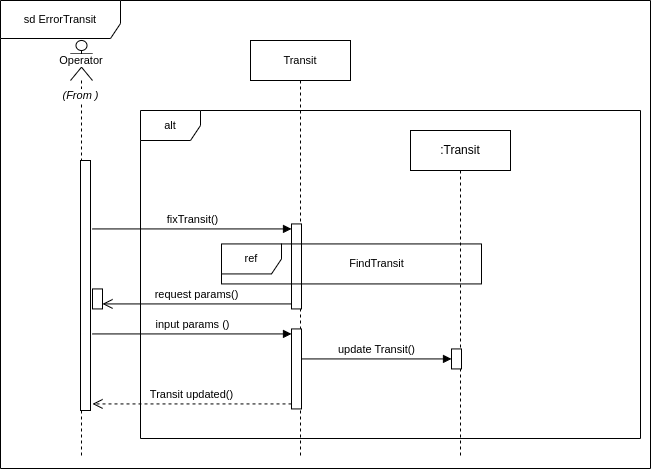

The diagram above was exported from draw.io. Its source (the exported page's mxGraphModel, read from the mxfile embedded in the PNG):
<mxGraphModel dx="53" dy="-1862" grid="1" gridSize="10" guides="1" tooltips="1" connect="1" arrows="1" fold="1" page="1" pageScale="1" pageWidth="827" pageHeight="1169" math="0" shadow="0">
  <root>
    <mxCell id="0" />
    <mxCell id="1" parent="0" />
    <mxCell id="tj33Q-V2nar3J7gvhN19-1" value="" style="group;movable=0;resizable=0;rotatable=0;deletable=0;editable=0;locked=1;connectable=0;" connectable="0" vertex="1" parent="1">
      <mxGeometry x="890" y="2702" width="650" height="468" as="geometry" />
    </mxCell>
    <mxCell id="tj33Q-V2nar3J7gvhN19-2" value="sd ErrorTransit" style="shape=umlFrame;whiteSpace=wrap;html=1;pointerEvents=0;fontFamily=Helvetica;fontSize=11;fontColor=default;labelBackgroundColor=default;width=120;height=38;movable=0;resizable=0;rotatable=0;deletable=0;editable=0;locked=1;connectable=0;" vertex="1" parent="tj33Q-V2nar3J7gvhN19-1">
      <mxGeometry width="650" height="468" as="geometry" />
    </mxCell>
    <mxCell id="tj33Q-V2nar3J7gvhN19-3" value="Operator" style="shape=umlLifeline;perimeter=lifelinePerimeter;whiteSpace=wrap;html=1;container=1;dropTarget=0;collapsible=0;recursiveResize=0;outlineConnect=0;portConstraint=eastwest;newEdgeStyle={&quot;curved&quot;:0,&quot;rounded&quot;:0};participant=umlActor;fontFamily=Helvetica;fontSize=11;fontColor=default;labelBackgroundColor=default;movable=0;resizable=0;rotatable=0;deletable=0;editable=0;locked=1;connectable=0;" vertex="1" parent="tj33Q-V2nar3J7gvhN19-1">
      <mxGeometry x="70" y="40" width="22" height="418" as="geometry" />
    </mxCell>
    <mxCell id="tj33Q-V2nar3J7gvhN19-4" value="" style="html=1;points=[[0,0,0,0,5],[0,1,0,0,-5],[1,0,0,0,5],[1,1,0,0,-5]];perimeter=orthogonalPerimeter;outlineConnect=0;targetShapes=umlLifeline;portConstraint=eastwest;newEdgeStyle={&quot;curved&quot;:0,&quot;rounded&quot;:0};fontFamily=Helvetica;fontSize=11;fontColor=default;labelBackgroundColor=default;movable=0;resizable=0;rotatable=0;deletable=0;editable=0;locked=1;connectable=0;" vertex="1" parent="tj33Q-V2nar3J7gvhN19-3">
      <mxGeometry x="10" y="120" width="10" height="250" as="geometry" />
    </mxCell>
    <mxCell id="tj33Q-V2nar3J7gvhN19-5" value="alt" style="shape=umlFrame;whiteSpace=wrap;html=1;pointerEvents=0;fontFamily=Helvetica;fontSize=11;fontColor=default;labelBackgroundColor=default;movable=0;resizable=0;rotatable=0;deletable=0;editable=0;locked=1;connectable=0;" vertex="1" parent="tj33Q-V2nar3J7gvhN19-1">
      <mxGeometry x="140" y="110" width="500" height="328" as="geometry" />
    </mxCell>
    <mxCell id="tj33Q-V2nar3J7gvhN19-6" value="&lt;i&gt;(From )&lt;/i&gt;" style="text;html=1;align=center;verticalAlign=middle;resizable=0;points=[];autosize=1;strokeColor=none;fillColor=none;fontFamily=Helvetica;fontSize=11;fontColor=default;labelBackgroundColor=default;movable=0;rotatable=0;deletable=0;editable=0;locked=1;connectable=0;" vertex="1" parent="tj33Q-V2nar3J7gvhN19-1">
      <mxGeometry x="50" y="80" width="60" height="30" as="geometry" />
    </mxCell>
    <mxCell id="tj33Q-V2nar3J7gvhN19-7" value="Transit" style="shape=umlLifeline;perimeter=lifelinePerimeter;whiteSpace=wrap;html=1;container=1;dropTarget=0;collapsible=0;recursiveResize=0;outlineConnect=0;portConstraint=eastwest;newEdgeStyle={&quot;curved&quot;:0,&quot;rounded&quot;:0};fontFamily=Helvetica;fontSize=11;fontColor=default;labelBackgroundColor=default;movable=0;resizable=0;rotatable=0;deletable=0;editable=0;locked=1;connectable=0;" vertex="1" parent="tj33Q-V2nar3J7gvhN19-1">
      <mxGeometry x="250" y="40" width="100" height="418" as="geometry" />
    </mxCell>
    <mxCell id="tj33Q-V2nar3J7gvhN19-8" value=":Transit" style="shape=umlLifeline;perimeter=lifelinePerimeter;whiteSpace=wrap;html=1;container=1;dropTarget=0;collapsible=0;recursiveResize=0;outlineConnect=0;portConstraint=eastwest;newEdgeStyle={&quot;curved&quot;:0,&quot;rounded&quot;:0};movable=0;resizable=0;rotatable=0;deletable=0;editable=0;locked=1;connectable=0;" vertex="1" parent="tj33Q-V2nar3J7gvhN19-1">
      <mxGeometry x="410" y="130" width="100" height="328" as="geometry" />
    </mxCell>
    <mxCell id="tj33Q-V2nar3J7gvhN19-9" value="" style="html=1;points=[[0,0,0,0,5],[0,1,0,0,-5],[1,0,0,0,5],[1,1,0,0,-5]];perimeter=orthogonalPerimeter;outlineConnect=0;targetShapes=umlLifeline;portConstraint=eastwest;newEdgeStyle={&quot;curved&quot;:0,&quot;rounded&quot;:0};movable=0;resizable=0;rotatable=0;deletable=0;editable=0;locked=1;connectable=0;" vertex="1" parent="tj33Q-V2nar3J7gvhN19-1">
      <mxGeometry x="291" y="223.42999999999984" width="10" height="85" as="geometry" />
    </mxCell>
    <mxCell id="tj33Q-V2nar3J7gvhN19-10" value="fixTransit()" style="html=1;verticalAlign=bottom;endArrow=block;curved=0;rounded=0;entryX=0;entryY=0;entryDx=0;entryDy=5;movable=0;resizable=0;rotatable=0;deletable=0;editable=0;locked=1;connectable=0;" edge="1" parent="tj33Q-V2nar3J7gvhN19-1" target="tj33Q-V2nar3J7gvhN19-9">
      <mxGeometry relative="1" as="geometry">
        <mxPoint x="92" y="228.42999999999984" as="sourcePoint" />
      </mxGeometry>
    </mxCell>
    <mxCell id="tj33Q-V2nar3J7gvhN19-11" value="" style="html=1;points=[[0,0,0,0,5],[0,1,0,0,-5],[1,0,0,0,5],[1,1,0,0,-5]];perimeter=orthogonalPerimeter;outlineConnect=0;targetShapes=umlLifeline;portConstraint=eastwest;newEdgeStyle={&quot;curved&quot;:0,&quot;rounded&quot;:0};movable=0;resizable=0;rotatable=0;deletable=0;editable=0;locked=1;connectable=0;" vertex="1" parent="tj33Q-V2nar3J7gvhN19-1">
      <mxGeometry x="291" y="328.42999999999984" width="10" height="80" as="geometry" />
    </mxCell>
    <mxCell id="tj33Q-V2nar3J7gvhN19-12" value="input params ()" style="html=1;verticalAlign=bottom;endArrow=block;curved=0;rounded=0;entryX=0;entryY=0;entryDx=0;entryDy=5;movable=0;resizable=0;rotatable=0;deletable=0;editable=0;locked=1;connectable=0;" edge="1" parent="tj33Q-V2nar3J7gvhN19-1" target="tj33Q-V2nar3J7gvhN19-11">
      <mxGeometry relative="1" as="geometry">
        <mxPoint x="92" y="333.42999999999984" as="sourcePoint" />
      </mxGeometry>
    </mxCell>
    <mxCell id="tj33Q-V2nar3J7gvhN19-13" value="Transit updated()" style="html=1;verticalAlign=bottom;endArrow=open;dashed=1;endSize=8;curved=0;rounded=0;exitX=0;exitY=1;exitDx=0;exitDy=-5;movable=0;resizable=0;rotatable=0;deletable=0;editable=0;locked=1;connectable=0;" edge="1" parent="tj33Q-V2nar3J7gvhN19-1" source="tj33Q-V2nar3J7gvhN19-11">
      <mxGeometry relative="1" as="geometry">
        <mxPoint x="92" y="403.42999999999984" as="targetPoint" />
      </mxGeometry>
    </mxCell>
    <mxCell id="tj33Q-V2nar3J7gvhN19-14" value="" style="html=1;points=[[0,0,0,0,5],[0,1,0,0,-5],[1,0,0,0,5],[1,1,0,0,-5]];perimeter=orthogonalPerimeter;outlineConnect=0;targetShapes=umlLifeline;portConstraint=eastwest;newEdgeStyle={&quot;curved&quot;:0,&quot;rounded&quot;:0};fontFamily=Helvetica;fontSize=11;fontColor=default;labelBackgroundColor=default;movable=0;resizable=0;rotatable=0;deletable=0;editable=0;locked=1;connectable=0;" vertex="1" parent="tj33Q-V2nar3J7gvhN19-1">
      <mxGeometry x="451" y="348.42999999999984" width="10" height="20" as="geometry" />
    </mxCell>
    <mxCell id="tj33Q-V2nar3J7gvhN19-15" value="" style="html=1;points=[[0,0,0,0,5],[0,1,0,0,-5],[1,0,0,0,5],[1,1,0,0,-5]];perimeter=orthogonalPerimeter;outlineConnect=0;targetShapes=umlLifeline;portConstraint=eastwest;newEdgeStyle={&quot;curved&quot;:0,&quot;rounded&quot;:0};fontFamily=Helvetica;fontSize=11;fontColor=default;labelBackgroundColor=default;movable=0;resizable=0;rotatable=0;deletable=0;editable=0;locked=1;connectable=0;" vertex="1" parent="tj33Q-V2nar3J7gvhN19-1">
      <mxGeometry x="92" y="288.4300000000003" width="10" height="20" as="geometry" />
    </mxCell>
    <mxCell id="tj33Q-V2nar3J7gvhN19-16" value="request params()" style="html=1;verticalAlign=bottom;endArrow=open;endSize=8;curved=0;rounded=0;exitX=0;exitY=1;exitDx=0;exitDy=-5;entryX=1;entryY=1;entryDx=0;entryDy=-5;entryPerimeter=0;movable=0;resizable=0;rotatable=0;deletable=0;editable=0;locked=1;connectable=0;" edge="1" parent="tj33Q-V2nar3J7gvhN19-1" source="tj33Q-V2nar3J7gvhN19-9" target="tj33Q-V2nar3J7gvhN19-15">
      <mxGeometry relative="1" as="geometry">
        <mxPoint x="221" y="298.4300000000003" as="targetPoint" />
      </mxGeometry>
    </mxCell>
    <mxCell id="tj33Q-V2nar3J7gvhN19-17" value="ref" style="shape=umlFrame;whiteSpace=wrap;html=1;pointerEvents=0;fontFamily=Helvetica;fontSize=11;labelBackgroundColor=default;fillStyle=auto;fillColor=#FFFFFF;movable=0;resizable=0;rotatable=0;deletable=0;editable=0;locked=1;connectable=0;" vertex="1" parent="tj33Q-V2nar3J7gvhN19-1">
      <mxGeometry x="221" y="243.4300000000003" width="260" height="40" as="geometry" />
    </mxCell>
    <mxCell id="tj33Q-V2nar3J7gvhN19-18" value="FindTransit" style="text;html=1;align=center;verticalAlign=middle;resizable=0;points=[];autosize=1;strokeColor=none;fillColor=none;fontFamily=Helvetica;fontSize=11;fontColor=default;labelBackgroundColor=default;movable=0;rotatable=0;deletable=0;editable=0;locked=1;connectable=0;" vertex="1" parent="tj33Q-V2nar3J7gvhN19-1">
      <mxGeometry x="336" y="248.4300000000003" width="80" height="30" as="geometry" />
    </mxCell>
    <mxCell id="tj33Q-V2nar3J7gvhN19-19" value="update Transit()" style="html=1;verticalAlign=bottom;endArrow=block;curved=0;rounded=0;movable=0;resizable=0;rotatable=0;deletable=0;editable=0;locked=1;connectable=0;" edge="1" parent="tj33Q-V2nar3J7gvhN19-1">
      <mxGeometry relative="1" as="geometry">
        <mxPoint x="301" y="358.4300000000003" as="sourcePoint" />
        <mxPoint x="451" y="358.4300000000003" as="targetPoint" />
      </mxGeometry>
    </mxCell>
  </root>
</mxGraphModel>